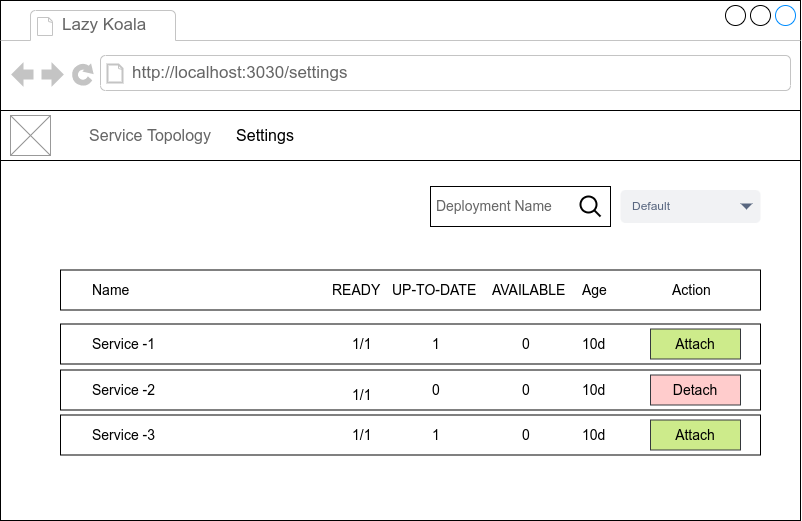

The diagram above was exported from draw.io. Its source (the exported page's mxGraphModel, read from the mxfile embedded in the PNG):
<mxGraphModel dx="2031" dy="1014" grid="1" gridSize="10" guides="1" tooltips="1" connect="1" arrows="1" fold="1" page="1" pageScale="1" pageWidth="827" pageHeight="1169" math="0" shadow="0">
  <root>
    <mxCell id="0" />
    <mxCell id="1" parent="0" />
    <mxCell id="2" value="" style="strokeWidth=1;shadow=0;dashed=0;align=left;html=1;shape=mxgraph.mockup.containers.browserWindow;rSize=0;strokeColor2=#008cff;strokeColor3=#c4c4c4;mainText=,;recursiveResize=0;labelBackgroundColor=none;fontSize=9;fontColor=#4D4D4D;" vertex="1" parent="1">
      <mxGeometry x="1050" y="90" width="800" height="520" as="geometry" />
    </mxCell>
    <mxCell id="3" value="Lazy Koala&amp;nbsp;" style="strokeWidth=1;shadow=0;dashed=0;align=center;html=1;shape=mxgraph.mockup.containers.anchor;fontSize=17;fontColor=#666666;align=left;labelBackgroundColor=none;fillColor=default;" vertex="1" parent="2">
      <mxGeometry x="60" y="12" width="110" height="26" as="geometry" />
    </mxCell>
    <mxCell id="4" value="http://localhost:3030/settings" style="strokeWidth=1;shadow=0;dashed=0;align=center;html=1;shape=mxgraph.mockup.containers.anchor;rSize=0;fontSize=17;fontColor=#666666;align=left;labelBackgroundColor=none;fillColor=default;" vertex="1" parent="2">
      <mxGeometry x="130" y="60" width="250" height="26" as="geometry" />
    </mxCell>
    <mxCell id="5" value="" style="rounded=0;whiteSpace=wrap;html=1;labelBackgroundColor=none;fontSize=9;fillColor=default;" vertex="1" parent="2">
      <mxGeometry y="110" width="800" height="50" as="geometry" />
    </mxCell>
    <mxCell id="6" value="" style="verticalLabelPosition=bottom;shadow=0;dashed=0;align=center;html=1;verticalAlign=top;strokeWidth=1;shape=mxgraph.mockup.graphics.simpleIcon;strokeColor=#999999;labelBackgroundColor=none;fontSize=9;fillColor=default;" vertex="1" parent="2">
      <mxGeometry x="10" y="115" width="40" height="40" as="geometry" />
    </mxCell>
    <mxCell id="7" value="&lt;span&gt;&lt;font color=&quot;#666666&quot;&gt;Service Topology&lt;/font&gt;&lt;/span&gt;" style="rounded=0;whiteSpace=wrap;html=1;labelBackgroundColor=none;labelBorderColor=none;fontSize=16;strokeColor=none;fontColor=#000000;" vertex="1" parent="2">
      <mxGeometry x="80" y="120" width="140" height="30" as="geometry" />
    </mxCell>
    <mxCell id="8" value="&lt;span&gt;&lt;font color=&quot;#000000&quot;&gt;Settings&lt;/font&gt;&lt;/span&gt;" style="rounded=0;whiteSpace=wrap;html=1;labelBackgroundColor=none;labelBorderColor=none;fontSize=16;strokeColor=none;fontColor=#666666;" vertex="1" parent="2">
      <mxGeometry x="230" y="120" width="70" height="30" as="geometry" />
    </mxCell>
    <mxCell id="9" value="&lt;font style=&quot;font-size: 14px&quot; color=&quot;#666666&quot;&gt;&amp;nbsp;Deployment Name&amp;nbsp;&lt;/font&gt;" style="rounded=0;whiteSpace=wrap;html=1;labelBackgroundColor=none;labelBorderColor=none;fontSize=9;fontColor=#000000;fillColor=default;align=left;" vertex="1" parent="2">
      <mxGeometry x="430" y="186" width="180" height="40" as="geometry" />
    </mxCell>
    <mxCell id="10" value="Default" style="rounded=1;fillColor=#F1F2F4;strokeColor=none;html=1;fontColor=#596780;align=left;fontSize=12;spacingLeft=10;sketch=0;labelBackgroundColor=none;labelBorderColor=none;" vertex="1" parent="2">
      <mxGeometry x="620" y="189.5" width="140" height="33" as="geometry" />
    </mxCell>
    <mxCell id="11" value="" style="shape=triangle;direction=south;fillColor=#596780;strokeColor=none;html=1;sketch=0;labelBackgroundColor=none;labelBorderColor=none;fontSize=14;fontColor=#000000;" vertex="1" parent="10">
      <mxGeometry x="1" y="0.5" width="12" height="6" relative="1" as="geometry">
        <mxPoint x="-20" y="-3" as="offset" />
      </mxGeometry>
    </mxCell>
    <mxCell id="12" value="" style="html=1;verticalLabelPosition=bottom;align=center;labelBackgroundColor=#ffffff;verticalAlign=top;strokeWidth=2;shadow=0;dashed=0;shape=mxgraph.ios7.icons.looking_glass;labelBorderColor=none;fontSize=14;" vertex="1" parent="2">
      <mxGeometry x="580" y="196" width="20" height="20" as="geometry" />
    </mxCell>
    <mxCell id="13" value="" style="rounded=0;whiteSpace=wrap;html=1;labelBackgroundColor=none;labelBorderColor=none;fontSize=14;fontColor=default;fillColor=default;" vertex="1" parent="2">
      <mxGeometry x="60" y="269.5" width="700" height="40" as="geometry" />
    </mxCell>
    <mxCell id="14" value="Name" style="text;html=1;strokeColor=none;fillColor=none;align=left;verticalAlign=middle;whiteSpace=wrap;rounded=0;labelBackgroundColor=none;labelBorderColor=none;fontSize=14;fontColor=default;" vertex="1" parent="2">
      <mxGeometry x="90" y="274.5" width="260" height="30" as="geometry" />
    </mxCell>
    <mxCell id="15" value="READY" style="text;html=1;strokeColor=none;fillColor=none;align=left;verticalAlign=middle;whiteSpace=wrap;rounded=0;labelBackgroundColor=none;labelBorderColor=none;fontSize=14;fontColor=default;" vertex="1" parent="2">
      <mxGeometry x="330" y="274.5" width="60" height="30" as="geometry" />
    </mxCell>
    <mxCell id="16" value="UP-TO-DATE" style="text;html=1;strokeColor=none;fillColor=none;align=left;verticalAlign=middle;whiteSpace=wrap;rounded=0;labelBackgroundColor=none;labelBorderColor=none;fontSize=14;fontColor=default;" vertex="1" parent="2">
      <mxGeometry x="390" y="274.5" width="90" height="30" as="geometry" />
    </mxCell>
    <mxCell id="17" value="AVAILABLE" style="text;html=1;strokeColor=none;fillColor=none;align=left;verticalAlign=middle;whiteSpace=wrap;rounded=0;labelBackgroundColor=none;labelBorderColor=none;fontSize=14;fontColor=default;" vertex="1" parent="2">
      <mxGeometry x="490" y="274.5" width="80" height="30" as="geometry" />
    </mxCell>
    <mxCell id="18" value="Age" style="text;html=1;strokeColor=none;fillColor=none;align=left;verticalAlign=middle;whiteSpace=wrap;rounded=0;labelBackgroundColor=none;labelBorderColor=none;fontSize=14;fontColor=default;" vertex="1" parent="2">
      <mxGeometry x="580" y="274.5" width="30" height="30" as="geometry" />
    </mxCell>
    <mxCell id="19" value="" style="group" vertex="1" connectable="0" parent="2">
      <mxGeometry x="60" y="323.5" width="700" height="40" as="geometry" />
    </mxCell>
    <mxCell id="20" value="" style="rounded=0;whiteSpace=wrap;html=1;labelBackgroundColor=none;labelBorderColor=none;fontSize=14;fontColor=default;fillColor=default;" vertex="1" parent="19">
      <mxGeometry width="700" height="40" as="geometry" />
    </mxCell>
    <mxCell id="21" value="Service -1" style="text;html=1;strokeColor=none;fillColor=none;align=left;verticalAlign=middle;whiteSpace=wrap;rounded=0;labelBackgroundColor=none;labelBorderColor=none;fontSize=14;fontColor=default;" vertex="1" parent="19">
      <mxGeometry x="30" y="5" width="260" height="30" as="geometry" />
    </mxCell>
    <mxCell id="22" value="1/1" style="text;html=1;strokeColor=none;fillColor=none;align=left;verticalAlign=middle;whiteSpace=wrap;rounded=0;labelBackgroundColor=none;labelBorderColor=none;fontSize=14;fontColor=default;" vertex="1" parent="19">
      <mxGeometry x="290" y="5" width="30" height="30" as="geometry" />
    </mxCell>
    <mxCell id="23" value="1" style="text;html=1;strokeColor=none;fillColor=none;align=left;verticalAlign=middle;whiteSpace=wrap;rounded=0;labelBackgroundColor=none;labelBorderColor=none;fontSize=14;fontColor=default;" vertex="1" parent="19">
      <mxGeometry x="370" y="5" width="30" height="30" as="geometry" />
    </mxCell>
    <mxCell id="24" value="0" style="text;html=1;strokeColor=none;fillColor=none;align=left;verticalAlign=middle;whiteSpace=wrap;rounded=0;labelBackgroundColor=none;labelBorderColor=none;fontSize=14;fontColor=default;" vertex="1" parent="19">
      <mxGeometry x="460" y="5" width="30" height="30" as="geometry" />
    </mxCell>
    <mxCell id="25" value="10d" style="text;html=1;strokeColor=none;fillColor=none;align=left;verticalAlign=middle;whiteSpace=wrap;rounded=0;labelBackgroundColor=none;labelBorderColor=none;fontSize=14;fontColor=default;" vertex="1" parent="19">
      <mxGeometry x="520" y="5" width="30" height="30" as="geometry" />
    </mxCell>
    <mxCell id="26" value="Attach" style="rounded=0;whiteSpace=wrap;html=1;labelBackgroundColor=none;labelBorderColor=none;fontSize=14;fillColor=#cdeb8b;strokeColor=#36393d;" vertex="1" parent="19">
      <mxGeometry x="590" y="5" width="90" height="30" as="geometry" />
    </mxCell>
    <mxCell id="27" value="" style="group" vertex="1" connectable="0" parent="2">
      <mxGeometry x="60" y="369.5" width="700" height="40" as="geometry" />
    </mxCell>
    <mxCell id="28" value="" style="rounded=0;whiteSpace=wrap;html=1;labelBackgroundColor=none;labelBorderColor=none;fontSize=14;fontColor=default;fillColor=default;" vertex="1" parent="27">
      <mxGeometry width="700" height="40" as="geometry" />
    </mxCell>
    <mxCell id="29" value="Service -2" style="text;html=1;strokeColor=none;fillColor=none;align=left;verticalAlign=middle;whiteSpace=wrap;rounded=0;labelBackgroundColor=none;labelBorderColor=none;fontSize=14;fontColor=default;" vertex="1" parent="27">
      <mxGeometry x="30" y="5" width="260" height="30" as="geometry" />
    </mxCell>
    <mxCell id="30" value="1/1" style="text;html=1;strokeColor=none;fillColor=none;align=left;verticalAlign=middle;whiteSpace=wrap;rounded=0;labelBackgroundColor=none;labelBorderColor=none;fontSize=14;fontColor=default;" vertex="1" parent="27">
      <mxGeometry x="290" y="10" width="30" height="30" as="geometry" />
    </mxCell>
    <mxCell id="31" value="0" style="text;html=1;strokeColor=none;fillColor=none;align=left;verticalAlign=middle;whiteSpace=wrap;rounded=0;labelBackgroundColor=none;labelBorderColor=none;fontSize=14;fontColor=default;" vertex="1" parent="27">
      <mxGeometry x="370" y="5" width="30" height="30" as="geometry" />
    </mxCell>
    <mxCell id="32" value="0" style="text;html=1;strokeColor=none;fillColor=none;align=left;verticalAlign=middle;whiteSpace=wrap;rounded=0;labelBackgroundColor=none;labelBorderColor=none;fontSize=14;fontColor=default;" vertex="1" parent="27">
      <mxGeometry x="460" y="5" width="30" height="30" as="geometry" />
    </mxCell>
    <mxCell id="33" value="10d" style="text;html=1;strokeColor=none;fillColor=none;align=left;verticalAlign=middle;whiteSpace=wrap;rounded=0;labelBackgroundColor=none;labelBorderColor=none;fontSize=14;fontColor=default;" vertex="1" parent="27">
      <mxGeometry x="520" y="5" width="30" height="30" as="geometry" />
    </mxCell>
    <mxCell id="34" value="Detach" style="rounded=0;whiteSpace=wrap;html=1;labelBackgroundColor=none;labelBorderColor=none;fontSize=14;fillColor=#ffcccc;strokeColor=#36393d;" vertex="1" parent="27">
      <mxGeometry x="590" y="5" width="90" height="30" as="geometry" />
    </mxCell>
    <mxCell id="35" value="" style="group" vertex="1" connectable="0" parent="2">
      <mxGeometry x="60" y="414.5" width="700" height="40" as="geometry" />
    </mxCell>
    <mxCell id="36" value="" style="rounded=0;whiteSpace=wrap;html=1;labelBackgroundColor=none;labelBorderColor=none;fontSize=14;fontColor=default;fillColor=default;" vertex="1" parent="35">
      <mxGeometry width="700" height="40" as="geometry" />
    </mxCell>
    <mxCell id="37" value="Service -3" style="text;html=1;strokeColor=none;fillColor=none;align=left;verticalAlign=middle;whiteSpace=wrap;rounded=0;labelBackgroundColor=none;labelBorderColor=none;fontSize=14;fontColor=default;" vertex="1" parent="35">
      <mxGeometry x="30" y="5" width="260" height="30" as="geometry" />
    </mxCell>
    <mxCell id="38" value="1/1" style="text;html=1;strokeColor=none;fillColor=none;align=left;verticalAlign=middle;whiteSpace=wrap;rounded=0;labelBackgroundColor=none;labelBorderColor=none;fontSize=14;fontColor=default;" vertex="1" parent="35">
      <mxGeometry x="290" y="5" width="30" height="30" as="geometry" />
    </mxCell>
    <mxCell id="39" value="1" style="text;html=1;strokeColor=none;fillColor=none;align=left;verticalAlign=middle;whiteSpace=wrap;rounded=0;labelBackgroundColor=none;labelBorderColor=none;fontSize=14;fontColor=default;" vertex="1" parent="35">
      <mxGeometry x="370" y="5" width="30" height="30" as="geometry" />
    </mxCell>
    <mxCell id="40" value="0" style="text;html=1;strokeColor=none;fillColor=none;align=left;verticalAlign=middle;whiteSpace=wrap;rounded=0;labelBackgroundColor=none;labelBorderColor=none;fontSize=14;fontColor=default;" vertex="1" parent="35">
      <mxGeometry x="460" y="5" width="30" height="30" as="geometry" />
    </mxCell>
    <mxCell id="41" value="10d" style="text;html=1;strokeColor=none;fillColor=none;align=left;verticalAlign=middle;whiteSpace=wrap;rounded=0;labelBackgroundColor=none;labelBorderColor=none;fontSize=14;fontColor=default;" vertex="1" parent="35">
      <mxGeometry x="520" y="5" width="30" height="30" as="geometry" />
    </mxCell>
    <mxCell id="42" value="Attach" style="rounded=0;whiteSpace=wrap;html=1;labelBackgroundColor=none;labelBorderColor=none;fontSize=14;fillColor=#cdeb8b;strokeColor=#36393d;" vertex="1" parent="35">
      <mxGeometry x="590" y="5" width="90" height="30" as="geometry" />
    </mxCell>
    <mxCell id="43" value="Action" style="text;html=1;strokeColor=none;fillColor=none;align=left;verticalAlign=middle;whiteSpace=wrap;rounded=0;labelBackgroundColor=none;labelBorderColor=none;fontSize=14;fontColor=default;" vertex="1" parent="2">
      <mxGeometry x="670" y="274.5" width="30" height="30" as="geometry" />
    </mxCell>
  </root>
</mxGraphModel>